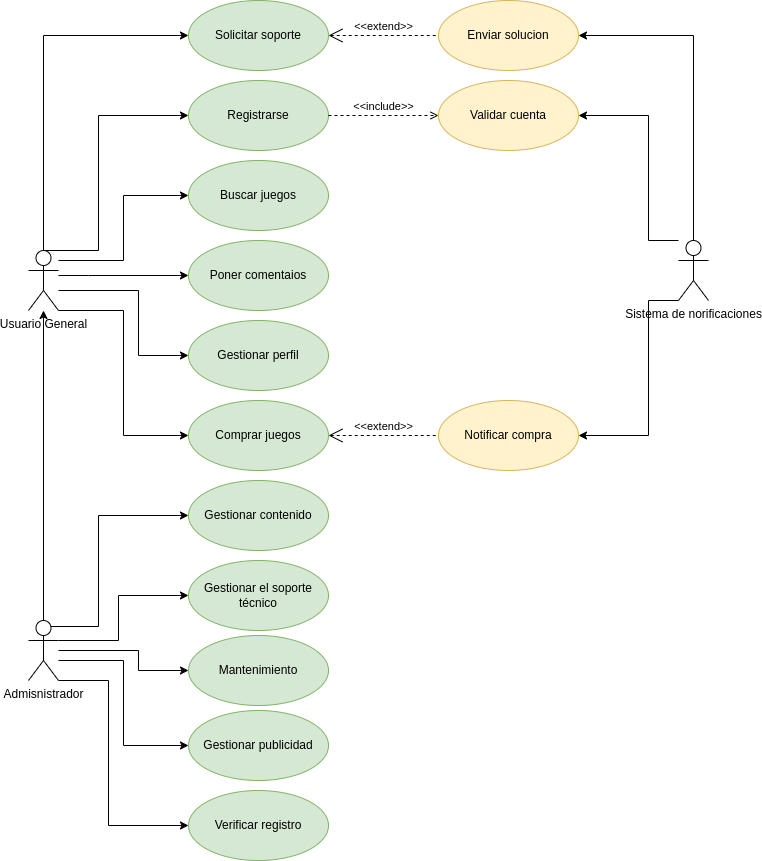

The diagram above was exported from draw.io. Its source (the exported page's mxGraphModel, read from the mxfile embedded in the PNG):
<mxGraphModel dx="174" dy="1934" grid="1" gridSize="10" guides="1" tooltips="1" connect="1" arrows="1" fold="1" page="1" pageScale="1" pageWidth="827" pageHeight="1169" background="#ffffff" math="0" shadow="0">
  <root>
    <mxCell id="0" />
    <mxCell id="1" parent="0" />
    <mxCell id="xbEvs2_u1bXFfs3YZORY-17" style="edgeStyle=orthogonalEdgeStyle;rounded=0;orthogonalLoop=1;jettySize=auto;html=1;exitX=0.5;exitY=0;exitDx=0;exitDy=0;exitPerimeter=0;entryX=0;entryY=0.5;entryDx=0;entryDy=0;" parent="1" source="xbEvs2_u1bXFfs3YZORY-1" target="xbEvs2_u1bXFfs3YZORY-4" edge="1">
      <mxGeometry relative="1" as="geometry">
        <Array as="points">
          <mxPoint x="130" y="130" />
          <mxPoint x="130" y="-5" />
        </Array>
      </mxGeometry>
    </mxCell>
    <mxCell id="xbEvs2_u1bXFfs3YZORY-18" style="edgeStyle=orthogonalEdgeStyle;rounded=0;orthogonalLoop=1;jettySize=auto;html=1;entryX=0;entryY=0.5;entryDx=0;entryDy=0;" parent="1" source="xbEvs2_u1bXFfs3YZORY-1" target="xbEvs2_u1bXFfs3YZORY-7" edge="1">
      <mxGeometry relative="1" as="geometry">
        <Array as="points">
          <mxPoint x="155" y="140" />
          <mxPoint x="155" y="75" />
        </Array>
      </mxGeometry>
    </mxCell>
    <mxCell id="xbEvs2_u1bXFfs3YZORY-19" style="edgeStyle=orthogonalEdgeStyle;rounded=0;orthogonalLoop=1;jettySize=auto;html=1;" parent="1" source="xbEvs2_u1bXFfs3YZORY-1" target="xbEvs2_u1bXFfs3YZORY-8" edge="1">
      <mxGeometry relative="1" as="geometry">
        <Array as="points">
          <mxPoint x="120" y="155" />
          <mxPoint x="120" y="155" />
        </Array>
      </mxGeometry>
    </mxCell>
    <mxCell id="xbEvs2_u1bXFfs3YZORY-20" style="edgeStyle=orthogonalEdgeStyle;rounded=0;orthogonalLoop=1;jettySize=auto;html=1;entryX=0;entryY=0.5;entryDx=0;entryDy=0;" parent="1" source="xbEvs2_u1bXFfs3YZORY-1" target="xbEvs2_u1bXFfs3YZORY-13" edge="1">
      <mxGeometry relative="1" as="geometry">
        <Array as="points">
          <mxPoint x="170" y="170" />
          <mxPoint x="170" y="235" />
        </Array>
      </mxGeometry>
    </mxCell>
    <mxCell id="xbEvs2_u1bXFfs3YZORY-21" style="edgeStyle=orthogonalEdgeStyle;rounded=0;orthogonalLoop=1;jettySize=auto;html=1;entryX=0;entryY=0.5;entryDx=0;entryDy=0;" parent="1" source="xbEvs2_u1bXFfs3YZORY-1" target="xbEvs2_u1bXFfs3YZORY-9" edge="1">
      <mxGeometry relative="1" as="geometry">
        <Array as="points">
          <mxPoint x="155" y="190" />
          <mxPoint x="155" y="315" />
        </Array>
      </mxGeometry>
    </mxCell>
    <mxCell id="xbEvs2_u1bXFfs3YZORY-41" style="edgeStyle=orthogonalEdgeStyle;rounded=0;orthogonalLoop=1;jettySize=auto;html=1;entryX=0;entryY=0.5;entryDx=0;entryDy=0;" parent="1" source="xbEvs2_u1bXFfs3YZORY-1" target="xbEvs2_u1bXFfs3YZORY-40" edge="1">
      <mxGeometry relative="1" as="geometry">
        <Array as="points">
          <mxPoint x="75" y="-85" />
        </Array>
      </mxGeometry>
    </mxCell>
    <mxCell id="xbEvs2_u1bXFfs3YZORY-1" value="Usuario General" style="shape=umlActor;verticalLabelPosition=bottom;verticalAlign=top;html=1;outlineConnect=0;" parent="1" vertex="1">
      <mxGeometry x="60" y="130" width="30" height="60" as="geometry" />
    </mxCell>
    <mxCell id="xbEvs2_u1bXFfs3YZORY-16" style="edgeStyle=orthogonalEdgeStyle;rounded=0;orthogonalLoop=1;jettySize=auto;html=1;exitX=0.5;exitY=0;exitDx=0;exitDy=0;exitPerimeter=0;" parent="1" source="xbEvs2_u1bXFfs3YZORY-2" target="xbEvs2_u1bXFfs3YZORY-1" edge="1">
      <mxGeometry relative="1" as="geometry" />
    </mxCell>
    <mxCell id="xbEvs2_u1bXFfs3YZORY-23" style="edgeStyle=orthogonalEdgeStyle;rounded=0;orthogonalLoop=1;jettySize=auto;html=1;entryX=0;entryY=0.5;entryDx=0;entryDy=0;exitX=0.75;exitY=0.1;exitDx=0;exitDy=0;exitPerimeter=0;" parent="1" source="xbEvs2_u1bXFfs3YZORY-2" target="xbEvs2_u1bXFfs3YZORY-10" edge="1">
      <mxGeometry relative="1" as="geometry">
        <Array as="points">
          <mxPoint x="130" y="506" />
          <mxPoint x="130" y="395" />
        </Array>
      </mxGeometry>
    </mxCell>
    <mxCell id="xbEvs2_u1bXFfs3YZORY-24" style="edgeStyle=orthogonalEdgeStyle;rounded=0;orthogonalLoop=1;jettySize=auto;html=1;entryX=0;entryY=0.5;entryDx=0;entryDy=0;" parent="1" source="xbEvs2_u1bXFfs3YZORY-2" target="xbEvs2_u1bXFfs3YZORY-11" edge="1">
      <mxGeometry relative="1" as="geometry">
        <Array as="points">
          <mxPoint x="150" y="520" />
          <mxPoint x="150" y="475" />
        </Array>
      </mxGeometry>
    </mxCell>
    <mxCell id="xbEvs2_u1bXFfs3YZORY-26" style="edgeStyle=orthogonalEdgeStyle;rounded=0;orthogonalLoop=1;jettySize=auto;html=1;entryX=0;entryY=0.5;entryDx=0;entryDy=0;" parent="1" source="xbEvs2_u1bXFfs3YZORY-2" target="xbEvs2_u1bXFfs3YZORY-12" edge="1">
      <mxGeometry relative="1" as="geometry">
        <Array as="points">
          <mxPoint x="170" y="530" />
          <mxPoint x="170" y="550" />
        </Array>
      </mxGeometry>
    </mxCell>
    <mxCell id="xbEvs2_u1bXFfs3YZORY-27" style="edgeStyle=orthogonalEdgeStyle;rounded=0;orthogonalLoop=1;jettySize=auto;html=1;entryX=0;entryY=0.5;entryDx=0;entryDy=0;" parent="1" source="xbEvs2_u1bXFfs3YZORY-2" target="xbEvs2_u1bXFfs3YZORY-14" edge="1">
      <mxGeometry relative="1" as="geometry">
        <Array as="points">
          <mxPoint x="155" y="540" />
          <mxPoint x="155" y="625" />
        </Array>
      </mxGeometry>
    </mxCell>
    <mxCell id="xbEvs2_u1bXFfs3YZORY-28" style="edgeStyle=orthogonalEdgeStyle;rounded=0;orthogonalLoop=1;jettySize=auto;html=1;entryX=0;entryY=0.5;entryDx=0;entryDy=0;" parent="1" source="xbEvs2_u1bXFfs3YZORY-2" target="xbEvs2_u1bXFfs3YZORY-22" edge="1">
      <mxGeometry relative="1" as="geometry">
        <Array as="points">
          <mxPoint x="140" y="560" />
          <mxPoint x="140" y="705" />
        </Array>
      </mxGeometry>
    </mxCell>
    <mxCell id="xbEvs2_u1bXFfs3YZORY-2" value="Admisnistrador" style="shape=umlActor;verticalLabelPosition=bottom;verticalAlign=top;html=1;outlineConnect=0;" parent="1" vertex="1">
      <mxGeometry x="60" y="500" width="30" height="60" as="geometry" />
    </mxCell>
    <mxCell id="xbEvs2_u1bXFfs3YZORY-37" style="edgeStyle=orthogonalEdgeStyle;rounded=0;orthogonalLoop=1;jettySize=auto;html=1;entryX=1;entryY=0.5;entryDx=0;entryDy=0;" parent="1" source="xbEvs2_u1bXFfs3YZORY-3" target="xbEvs2_u1bXFfs3YZORY-30" edge="1">
      <mxGeometry relative="1" as="geometry">
        <Array as="points">
          <mxPoint x="680" y="120" />
          <mxPoint x="680" y="-5" />
        </Array>
      </mxGeometry>
    </mxCell>
    <mxCell id="xbEvs2_u1bXFfs3YZORY-38" style="edgeStyle=orthogonalEdgeStyle;rounded=0;orthogonalLoop=1;jettySize=auto;html=1;entryX=1;entryY=0.5;entryDx=0;entryDy=0;" parent="1" source="xbEvs2_u1bXFfs3YZORY-3" target="xbEvs2_u1bXFfs3YZORY-29" edge="1">
      <mxGeometry relative="1" as="geometry">
        <Array as="points">
          <mxPoint x="680" y="180" />
          <mxPoint x="680" y="315" />
        </Array>
      </mxGeometry>
    </mxCell>
    <mxCell id="xbEvs2_u1bXFfs3YZORY-43" style="edgeStyle=orthogonalEdgeStyle;rounded=0;orthogonalLoop=1;jettySize=auto;html=1;entryX=1;entryY=0.5;entryDx=0;entryDy=0;" parent="1" source="xbEvs2_u1bXFfs3YZORY-3" target="xbEvs2_u1bXFfs3YZORY-42" edge="1">
      <mxGeometry relative="1" as="geometry">
        <Array as="points">
          <mxPoint x="725" y="-85" />
        </Array>
      </mxGeometry>
    </mxCell>
    <mxCell id="xbEvs2_u1bXFfs3YZORY-3" value="Sistema de norificaciones" style="shape=umlActor;verticalLabelPosition=bottom;verticalAlign=top;html=1;outlineConnect=0;" parent="1" vertex="1">
      <mxGeometry x="710" y="120" width="30" height="60" as="geometry" />
    </mxCell>
    <mxCell id="xbEvs2_u1bXFfs3YZORY-4" value="Registrarse" style="ellipse;whiteSpace=wrap;html=1;fillColor=#d5e8d4;strokeColor=#82b366;" parent="1" vertex="1">
      <mxGeometry x="220" y="-40" width="140" height="70" as="geometry" />
    </mxCell>
    <mxCell id="xbEvs2_u1bXFfs3YZORY-7" value="Buscar juegos" style="ellipse;whiteSpace=wrap;html=1;fillColor=#d5e8d4;strokeColor=#82b366;" parent="1" vertex="1">
      <mxGeometry x="220" y="40" width="140" height="70" as="geometry" />
    </mxCell>
    <mxCell id="xbEvs2_u1bXFfs3YZORY-8" value="Poner comentaios" style="ellipse;whiteSpace=wrap;html=1;fillColor=#d5e8d4;strokeColor=#82b366;" parent="1" vertex="1">
      <mxGeometry x="220" y="120" width="140" height="70" as="geometry" />
    </mxCell>
    <mxCell id="xbEvs2_u1bXFfs3YZORY-9" value="Comprar juegos" style="ellipse;whiteSpace=wrap;html=1;fillColor=#d5e8d4;strokeColor=#82b366;" parent="1" vertex="1">
      <mxGeometry x="220" y="280" width="140" height="70" as="geometry" />
    </mxCell>
    <mxCell id="xbEvs2_u1bXFfs3YZORY-10" value="Gestionar contenido" style="ellipse;whiteSpace=wrap;html=1;fillColor=#d5e8d4;strokeColor=#82b366;" parent="1" vertex="1">
      <mxGeometry x="220" y="360" width="140" height="70" as="geometry" />
    </mxCell>
    <mxCell id="xbEvs2_u1bXFfs3YZORY-11" value="Gestionar el soporte técnico" style="ellipse;whiteSpace=wrap;html=1;fillColor=#d5e8d4;strokeColor=#82b366;" parent="1" vertex="1">
      <mxGeometry x="220" y="440" width="140" height="70" as="geometry" />
    </mxCell>
    <mxCell id="xbEvs2_u1bXFfs3YZORY-12" value="Mantenimiento" style="ellipse;whiteSpace=wrap;html=1;fillColor=#d5e8d4;strokeColor=#82b366;" parent="1" vertex="1">
      <mxGeometry x="220" y="515" width="140" height="70" as="geometry" />
    </mxCell>
    <mxCell id="xbEvs2_u1bXFfs3YZORY-13" value="Gestionar perfil" style="ellipse;whiteSpace=wrap;html=1;fillColor=#d5e8d4;strokeColor=#82b366;" parent="1" vertex="1">
      <mxGeometry x="220" y="200" width="140" height="70" as="geometry" />
    </mxCell>
    <mxCell id="xbEvs2_u1bXFfs3YZORY-14" value="Gestionar publicidad" style="ellipse;whiteSpace=wrap;html=1;fillColor=#d5e8d4;strokeColor=#82b366;" parent="1" vertex="1">
      <mxGeometry x="220" y="590" width="140" height="70" as="geometry" />
    </mxCell>
    <mxCell id="xbEvs2_u1bXFfs3YZORY-22" value="Verificar registro" style="ellipse;whiteSpace=wrap;html=1;fillColor=#d5e8d4;strokeColor=#82b366;" parent="1" vertex="1">
      <mxGeometry x="220" y="670" width="140" height="70" as="geometry" />
    </mxCell>
    <mxCell id="xbEvs2_u1bXFfs3YZORY-29" value="Notificar compra" style="ellipse;whiteSpace=wrap;html=1;fillColor=#fff2cc;strokeColor=#d6b656;" parent="1" vertex="1">
      <mxGeometry x="470" y="280" width="140" height="70" as="geometry" />
    </mxCell>
    <mxCell id="xbEvs2_u1bXFfs3YZORY-30" value="Validar cuenta" style="ellipse;whiteSpace=wrap;html=1;fillColor=#fff2cc;strokeColor=#d6b656;" parent="1" vertex="1">
      <mxGeometry x="470" y="-40" width="140" height="70" as="geometry" />
    </mxCell>
    <mxCell id="xbEvs2_u1bXFfs3YZORY-35" value="&amp;lt;&amp;lt;include&amp;gt;&amp;gt;" style="edgeStyle=none;html=1;endArrow=open;verticalAlign=bottom;dashed=1;labelBackgroundColor=none;rounded=0;exitX=1;exitY=0.5;exitDx=0;exitDy=0;" parent="1" source="xbEvs2_u1bXFfs3YZORY-4" target="xbEvs2_u1bXFfs3YZORY-30" edge="1">
      <mxGeometry width="160" relative="1" as="geometry">
        <mxPoint x="370" y="50" as="sourcePoint" />
        <mxPoint x="530" y="50" as="targetPoint" />
      </mxGeometry>
    </mxCell>
    <mxCell id="xbEvs2_u1bXFfs3YZORY-36" value="&amp;lt;&amp;lt;extend&amp;gt;&amp;gt;" style="edgeStyle=none;html=1;startArrow=open;endArrow=none;startSize=12;verticalAlign=bottom;dashed=1;labelBackgroundColor=none;rounded=0;entryX=0;entryY=0.5;entryDx=0;entryDy=0;exitX=1;exitY=0.5;exitDx=0;exitDy=0;" parent="1" source="xbEvs2_u1bXFfs3YZORY-9" target="xbEvs2_u1bXFfs3YZORY-29" edge="1">
      <mxGeometry width="160" relative="1" as="geometry">
        <mxPoint x="350" y="320" as="sourcePoint" />
        <mxPoint x="510" y="320" as="targetPoint" />
      </mxGeometry>
    </mxCell>
    <mxCell id="xbEvs2_u1bXFfs3YZORY-40" value="Solicitar soporte" style="ellipse;whiteSpace=wrap;html=1;fillColor=#d5e8d4;strokeColor=#82b366;" parent="1" vertex="1">
      <mxGeometry x="220" y="-120" width="140" height="70" as="geometry" />
    </mxCell>
    <mxCell id="xbEvs2_u1bXFfs3YZORY-42" value="Enviar solucion" style="ellipse;whiteSpace=wrap;html=1;fillColor=#fff2cc;strokeColor=#d6b656;" parent="1" vertex="1">
      <mxGeometry x="470" y="-120" width="140" height="70" as="geometry" />
    </mxCell>
    <mxCell id="xbEvs2_u1bXFfs3YZORY-44" value="&amp;lt;&amp;lt;extend&amp;gt;&amp;gt;" style="edgeStyle=none;html=1;startArrow=open;endArrow=none;startSize=12;verticalAlign=bottom;dashed=1;labelBackgroundColor=none;rounded=0;entryX=0;entryY=0.5;entryDx=0;entryDy=0;" parent="1" source="xbEvs2_u1bXFfs3YZORY-40" target="xbEvs2_u1bXFfs3YZORY-42" edge="1">
      <mxGeometry width="160" relative="1" as="geometry">
        <mxPoint x="380" y="-85.62" as="sourcePoint" />
        <mxPoint x="470" y="-85" as="targetPoint" />
      </mxGeometry>
    </mxCell>
  </root>
</mxGraphModel>